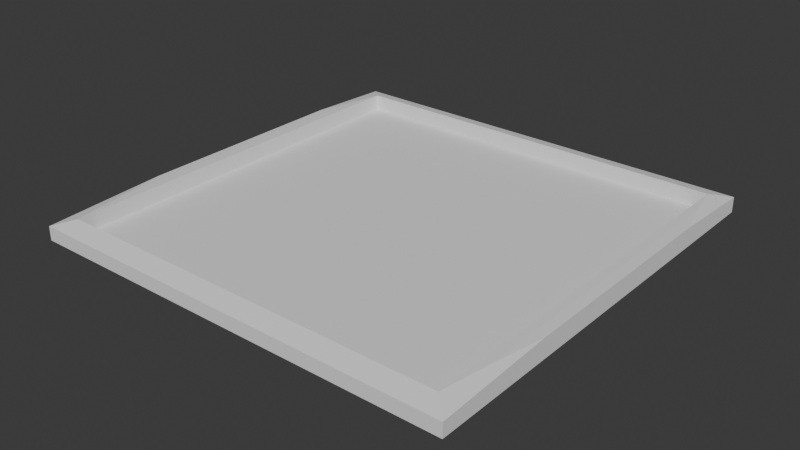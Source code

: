 # Source: plate.blend  (saved by Blender 4.3.34; exported with 4.5.12 LTS)
import bpy
from mathutils import Matrix  # noqa: F401  (used for matrix-valued properties, if any)

bpy.ops.wm.read_factory_settings(use_empty=True)
scene = bpy.context.scene
scene.name = 'Scene'

# ---- collections
col_collection = bpy.data.collections.new('Collection'); scene.collection.children.link(col_collection)

# ---- world
world_world = bpy.data.worlds.new('World'); scene.world = world_world
world_world.use_nodes = True; world_world.node_tree.nodes.clear()
_N = world_world.node_tree.nodes; _L = world_world.node_tree.links
n0 = _N.new('ShaderNodeOutputWorld'); n0.name = 'World Output'; n0.location = (300, 300)
n1 = _N.new('ShaderNodeBackground'); n1.name = 'Background'; n1.location = (10, 300)
n1.inputs[0].default_value = (0.05088, 0.05088, 0.05088, 1.0)
_L.new(n1.outputs[0], n0.inputs[0])
n0.is_active_output = True
world_world.color = (0.05088, 0.05088, 0.05088)
world_world.sun_shadow_jitter_overblur = 0.0

# ---- meshes
me_cube_001 = bpy.data.meshes.new('Cube.001')
me_cube_001.from_pydata([(-1.1, -1.1, -0.05), (-1.009, -1.009, 0.05), (-1.1, 1.1, -0.05), (-1.009, 1.009, 0.05), (1.1, -1.1, -0.05), (1.009, -1.009, 0.05), (1.1, 1.1, -0.05), (1.009, 1.009, 0.05), (-1.009, -1.009, -0.03091), (-1.009, 1.009, -0.03091), (1.009, 1.009, -0.03091), (1.009, -1.009, -0.03091), (-1.1, -1.1, 0.02037), (-1.009, -1.009, 0.05), (1.009, -1.009, 0.05), (1.1, -1.1, 0.02037), (-1.009, 1.009, 0.05), (-1.1, 1.1, 0.02731), (1.1, 1.1, 0.02731), (1.009, 1.009, 0.05), (1.1, -0.4982, 0.04773), (1.05, -0.7554, 0.05), (1.05, 0.8244, 0.05), (1.1, 0.6509, 0.04773), (-1.056, -0.7202, 0.05), (-1.1, -0.4925, 0.04799), (-1.1, 0.6451, 0.04799), (-1.056, 0.7988, 0.05), (0.0, 0.9547, -0.1412), (0.0, 1.0, -0.04115), (0.1862, 0.9363, -0.1412), (0.1951, 0.9808, -0.04115), (0.3653, 0.882, -0.1412), (0.3827, 0.9239, -0.04115), (0.5304, 0.7938, -0.1412), (0.5556, 0.8315, -0.04115), (0.675, 0.675, -0.1412), (0.7071, 0.7071, -0.04115), (0.7938, 0.5304, -0.1412), (0.8315, 0.5556, -0.04115), (0.882, 0.3653, -0.1412), (0.9239, 0.3827, -0.04115), (0.9363, 0.1862, -0.1412), (0.9808, 0.1951, -0.04115), (0.9547, 0.0, -0.1412), (1.0, 0.0, -0.04115), (0.9363, -0.1862, -0.1412), (0.9808, -0.1951, -0.04115), (0.882, -0.3653, -0.1412), (0.9239, -0.3827, -0.04115), (0.7938, -0.5304, -0.1412), (0.8315, -0.5556, -0.04115), (0.675, -0.675, -0.1412), (0.7071, -0.7071, -0.04115), (0.5304, -0.7938, -0.1412), (0.5556, -0.8315, -0.04115), (0.3653, -0.882, -0.1412), (0.3827, -0.9239, -0.04115), (0.1862, -0.9363, -0.1412), (0.1951, -0.9808, -0.04115), (0.0, -0.9547, -0.1412), (0.0, -1.0, -0.04115), (-0.1862, -0.9363, -0.1412), (-0.1951, -0.9808, -0.04115), (-0.3653, -0.882, -0.1412), (-0.3827, -0.9239, -0.04115), (-0.5304, -0.7938, -0.1412), (-0.5556, -0.8315, -0.04115), (-0.675, -0.675, -0.1412), (-0.7071, -0.7071, -0.04115), (-0.7938, -0.5304, -0.1412), (-0.8315, -0.5556, -0.04115), (-0.882, -0.3653, -0.1412), (-0.9239, -0.3827, -0.04115), (-0.9363, -0.1862, -0.1412), (-0.9808, -0.1951, -0.04115), (-0.9547, 0.0, -0.1412), (-1.0, 0.0, -0.04115), (-0.9363, 0.1862, -0.1412), (-0.9808, 0.1951, -0.04115), (-0.882, 0.3653, -0.1412), (-0.9239, 0.3827, -0.04115), (-0.7938, 0.5304, -0.1412), (-0.8315, 0.5556, -0.04115), (-0.675, 0.675, -0.1412), (-0.7071, 0.7071, -0.04115), (-0.5304, 0.7938, -0.1412), (-0.5556, 0.8315, -0.04115), (-0.3653, 0.882, -0.1412), (-0.3827, 0.9239, -0.04115), (-0.1862, 0.9363, -0.1412), (-0.1951, 0.9808, -0.04115), (0.0, 1.0, -0.1412), (0.1951, 0.9808, -0.1412), (0.3827, 0.9239, -0.1412), (0.5556, 0.8315, -0.1412), (0.7071, 0.7071, -0.1412), (0.8315, 0.5556, -0.1412), (0.9239, 0.3827, -0.1412), (0.9808, 0.1951, -0.1412), (1.0, 0.0, -0.1412), (0.9808, -0.1951, -0.1412), (0.9239, -0.3827, -0.1412), (0.8315, -0.5556, -0.1412), (0.7071, -0.7071, -0.1412), (0.5556, -0.8315, -0.1412), (0.3827, -0.9239, -0.1412), (0.1951, -0.9808, -0.1412), (0.0, -1.0, -0.1412), (-0.1951, -0.9808, -0.1412), (-0.3827, -0.9239, -0.1412), (-0.5556, -0.8315, -0.1412), (-0.7071, -0.7071, -0.1412), (-0.8315, -0.5556, -0.1412), (-0.9239, -0.3827, -0.1412), (-0.9808, -0.1951, -0.1412), (-1.0, 0.0, -0.1412), (-0.9808, 0.1951, -0.1412), (-0.9239, 0.3827, -0.1412), (-0.8315, 0.5556, -0.1412), (-0.7071, 0.7071, -0.1412), (-0.5556, 0.8315, -0.1412), (-0.3827, 0.9239, -0.1412), (-0.1951, 0.9808, -0.1412), (-1.12e-10, 0.9547, -0.08771), (0.1862, 0.9363, -0.08771), (0.3653, 0.882, -0.08771), (0.5304, 0.7938, -0.08771), (0.675, 0.675, -0.08771), (0.7938, 0.5304, -0.08771), (0.882, 0.3653, -0.08771), (0.9363, 0.1862, -0.08771), (0.9547, 0.0, -0.08771), (0.9363, -0.1862, -0.08771), (0.882, -0.3653, -0.08771), (0.7938, -0.5304, -0.08771), (0.675, -0.675, -0.08771), (0.5304, -0.7938, -0.08771), (0.3653, -0.882, -0.08771), (0.1862, -0.9363, -0.08771), (-1.12e-10, -0.9547, -0.08771), (-0.1862, -0.9363, -0.08771), (-0.3653, -0.882, -0.08771), (-0.5304, -0.7938, -0.08771), (-0.675, -0.675, -0.08771), (-0.7938, -0.5304, -0.08771), (-0.882, -0.3653, -0.08771), (-0.9363, -0.1862, -0.08771), (-0.9547, 0.0, -0.08771), (-0.9363, 0.1862, -0.08771), (-0.882, 0.3653, -0.08771), (-0.7938, 0.5304, -0.08771), (-0.675, 0.675, -0.08771), (-0.5304, 0.7938, -0.08771), (-0.3653, 0.882, -0.08771), (-0.1862, 0.9363, -0.08771)], [], [(5, 1, 13, 14), (3, 7, 19, 16), (2, 17, 18, 6), (2, 6, 4, 0), (5, 7, 10, 11), (16, 17, 26, 27), (18, 19, 22, 23), (7, 5, 14, 21, 22, 19), (10, 9, 8, 11), (3, 1, 8, 9), (1, 5, 11, 8), (7, 3, 9, 10), (1, 3, 16, 27, 24, 13), (6, 18, 23, 20, 15, 4), (14, 13, 12, 15), (4, 15, 12, 0), (16, 19, 18, 17), (12, 13, 24, 25), (22, 21, 20, 23), (14, 15, 20, 21), (24, 27, 26, 25), (0, 12, 25, 26, 17, 2), (92, 29, 31, 93), (93, 31, 33, 94), (94, 33, 35, 95), (95, 35, 37, 96), (96, 37, 39, 97), (97, 39, 41, 98), (98, 41, 43, 99), (99, 43, 45, 100), (100, 45, 47, 101), (101, 47, 49, 102), (102, 49, 51, 103), (103, 51, 53, 104), (104, 53, 55, 105), (105, 55, 57, 106), (106, 57, 59, 107), (107, 59, 61, 108), (108, 61, 63, 109), (109, 63, 65, 110), (110, 65, 67, 111), (111, 67, 69, 112), (112, 69, 71, 113), (113, 71, 73, 114), (114, 73, 75, 115), (115, 75, 77, 116), (116, 77, 79, 117), (117, 79, 81, 118), (118, 81, 83, 119), (119, 83, 85, 120), (120, 85, 87, 121), (121, 87, 89, 122), (31, 29, 91, 89, 87, 85, 83, 81, 79, 77, 75, 73, 71, 69, 67, 65, 63, 61, 59, 57, 55, 53, 51, 49, 47, 45, 43, 41, 39, 37, 35, 33), (122, 89, 91, 123), (123, 91, 29, 92), (34, 36, 128, 127), (30, 28, 92, 93), (32, 30, 93, 94), (34, 32, 94, 95), (36, 34, 95, 96), (38, 36, 96, 97), (40, 38, 97, 98), (42, 40, 98, 99), (44, 42, 99, 100), (46, 44, 100, 101), (48, 46, 101, 102), (50, 48, 102, 103), (52, 50, 103, 104), (54, 52, 104, 105), (56, 54, 105, 106), (58, 56, 106, 107), (60, 58, 107, 108), (62, 60, 108, 109), (64, 62, 109, 110), (66, 64, 110, 111), (68, 66, 111, 112), (70, 68, 112, 113), (72, 70, 113, 114), (74, 72, 114, 115), (76, 74, 115, 116), (78, 76, 116, 117), (80, 78, 117, 118), (82, 80, 118, 119), (84, 82, 119, 120), (86, 84, 120, 121), (88, 86, 121, 122), (90, 88, 122, 123), (28, 90, 123, 92), (124, 125, 126, 127, 128, 129, 130, 131, 132, 133, 134, 135, 136, 137, 138, 139, 140, 141, 142, 143, 144, 145, 146, 147, 148, 149, 150, 151, 152, 153, 154, 155), (88, 90, 155, 154), (62, 64, 142, 141), (36, 38, 129, 128), (90, 28, 124, 155), (64, 66, 143, 142), (38, 40, 130, 129), (66, 68, 144, 143), (40, 42, 131, 130), (68, 70, 145, 144), (42, 44, 132, 131), (70, 72, 146, 145), (44, 46, 133, 132), (72, 74, 147, 146), (46, 48, 134, 133), (74, 76, 148, 147), (48, 50, 135, 134), (76, 78, 149, 148), (50, 52, 136, 135), (78, 80, 150, 149), (52, 54, 137, 136), (80, 82, 151, 150), (54, 56, 138, 137), (28, 30, 125, 124), (82, 84, 152, 151), (56, 58, 139, 138), (30, 32, 126, 125), (84, 86, 153, 152), (58, 60, 140, 139), (32, 34, 127, 126), (86, 88, 154, 153), (60, 62, 141, 140)])
_uv = me_cube_001.uv_layers.new(name='UVMap')
_uv.uv.foreach_set('vector', [0.6354, 0.7396, 0.8646, 0.7396, 0.8646, 0.7396, 0.6354, 0.7396, 0.8646, 0.5104, 0.6354, 0.5104, 0.6354, 0.5104, 0.8646, 0.5104, 0.375, 0.25, 0.5683, 0.25, 0.5683, 0.5, 0.375, 0.5, 0.125, 0.5, 0.375, 0.5, 0.375, 0.75, 0.125, 0.75, 0.6354, 0.7396, 0.6354, 0.5104, 0.6354, 0.5104, 0.6354, 0.7396, 0.625, 0.2396, 0.5683, 0.25, 0.62, 0.1983, 0.625, 0.2158, 0.5683, 0.5, 0.625, 0.4896, 0.625, 0.4943, 0.6193, 0.5, 0.6354, 0.5104, 0.6354, 0.7396, 0.6354, 0.7396, 0.6307, 0.7108, 0.6307, 0.5313, 0.6354, 0.5104, 0.6354, 0.5104, 0.8646, 0.5104, 0.8646, 0.7396, 0.6354, 0.7396, 0.8646, 0.5104, 0.8646, 0.7396, 0.8646, 0.7396, 0.8646, 0.5104, 0.8646, 0.7396, 0.6354, 0.7396, 0.6354, 0.7396, 0.8646, 0.7396, 0.6354, 0.5104, 0.8646, 0.5104, 0.8646, 0.5104, 0.6354, 0.5104, 0.8646, 0.7396, 0.8646, 0.5104, 0.8646, 0.5104, 0.87, 0.5342, 0.87, 0.7068, 0.8646, 0.7396, 0.375, 0.5, 0.5683, 0.5, 0.6193, 0.551, 0.6193, 0.6816, 0.5509, 0.75, 0.375, 0.75, 0.625, 0.7604, 0.625, 0.9896, 0.5509, 1.0, 0.5509, 0.75, 0.375, 0.75, 0.5509, 0.75, 0.5509, 1.0, 0.375, 1.0, 0.625, 0.2604, 0.625, 0.4896, 0.5683, 0.5, 0.5683, 0.25, 0.5509, 0.0, 0.625, 0.01036, 0.625, 0.04315, 0.62, 0.06904, 0.6307, 0.5313, 0.6307, 0.7108, 0.6193, 0.6816, 0.6193, 0.551, 0.625, 0.7604, 0.5509, 0.75, 0.6193, 0.75, 0.625, 0.7557, 0.625, 0.07407, 0.625, 0.1933, 0.62, 0.1983, 0.62, 0.06904, 0.375, 0.0, 0.5509, 0.0, 0.62, 0.06904, 0.62, 0.1983, 0.5683, 0.25, 0.375, 0.25, 1.0, 0.5, 1.0, 1.0, 0.9688, 1.0, 0.9688, 0.5, 0.9688, 0.5, 0.9688, 1.0, 0.9375, 1.0, 0.9375, 0.5, 0.9375, 0.5, 0.9375, 1.0, 0.9062, 1.0, 0.9062, 0.5, 0.9062, 0.5, 0.9062, 1.0, 0.875, 1.0, 0.875, 0.5, 0.875, 0.5, 0.875, 1.0, 0.8438, 1.0, 0.8438, 0.5, 0.8438, 0.5, 0.8438, 1.0, 0.8125, 1.0, 0.8125, 0.5, 0.8125, 0.5, 0.8125, 1.0, 0.7812, 1.0, 0.7812, 0.5, 0.7812, 0.5, 0.7812, 1.0, 0.75, 1.0, 0.75, 0.5, 0.75, 0.5, 0.75, 1.0, 0.7188, 1.0, 0.7188, 0.5, 0.7188, 0.5, 0.7188, 1.0, 0.6875, 1.0, 0.6875, 0.5, 0.6875, 0.5, 0.6875, 1.0, 0.6562, 1.0, 0.6562, 0.5, 0.6562, 0.5, 0.6562, 1.0, 0.625, 1.0, 0.625, 0.5, 0.625, 0.5, 0.625, 1.0, 0.5938, 1.0, 0.5938, 0.5, 0.5938, 0.5, 0.5938, 1.0, 0.5625, 1.0, 0.5625, 0.5, 0.5625, 0.5, 0.5625, 1.0, 0.5312, 1.0, 0.5312, 0.5, 0.5312, 0.5, 0.5312, 1.0, 0.5, 1.0, 0.5, 0.5, 0.5, 0.5, 0.5, 1.0, 0.4688, 1.0, 0.4688, 0.5, 0.4688, 0.5, 0.4688, 1.0, 0.4375, 1.0, 0.4375, 0.5, 0.4375, 0.5, 0.4375, 1.0, 0.4062, 1.0, 0.4062, 0.5, 0.4062, 0.5, 0.4062, 1.0, 0.375, 1.0, 0.375, 0.5, 0.375, 0.5, 0.375, 1.0, 0.3438, 1.0, 0.3438, 0.5, 0.3438, 0.5, 0.3438, 1.0, 0.3125, 1.0, 0.3125, 0.5, 0.3125, 0.5, 0.3125, 1.0, 0.2812, 1.0, 0.2812, 0.5, 0.2812, 0.5, 0.2812, 1.0, 0.25, 1.0, 0.25, 0.5, 0.25, 0.5, 0.25, 1.0, 0.2188, 1.0, 0.2188, 0.5, 0.2188, 0.5, 0.2188, 1.0, 0.1875, 1.0, 0.1875, 0.5, 0.1875, 0.5, 0.1875, 1.0, 0.1562, 1.0, 0.1562, 0.5, 0.1562, 0.5, 0.1562, 1.0, 0.125, 1.0, 0.125, 0.5, 0.125, 0.5, 0.125, 1.0, 0.09375, 1.0, 0.09375, 0.5, 0.09375, 0.5, 0.09375, 1.0, 0.0625, 1.0, 0.0625, 0.5, 0.2968, 0.4854, 0.25, 0.49, 0.2032, 0.4854, 0.1582, 0.4717, 0.1167, 0.4496, 0.08029, 0.4197, 0.05045, 0.3833, 0.02827, 0.3418, 0.01461, 0.2968, 0.01, 0.25, 0.01461, 0.2032, 0.02827, 0.1582, 0.05045, 0.1167, 0.08029, 0.08029, 0.1167, 0.05045, 0.1582, 0.02827, 0.2032, 0.01461, 0.25, 0.01, 0.2968, 0.01461, 0.3418, 0.02827, 0.3833, 0.05045, 0.4197, 0.08029, 0.4496, 0.1167, 0.4717, 0.1582, 0.4854, 0.2032, 0.49, 0.25, 0.4854, 0.2968, 0.4717, 0.3418, 0.4496, 0.3833, 0.4197, 0.4197, 0.3833, 0.4496, 0.3418, 0.4717, 0.0625, 0.5, 0.0625, 1.0, 0.03125, 1.0, 0.03125, 0.5, 0.03125, 0.5, 0.03125, 1.0, 0.0, 1.0, 0.0, 0.5, 0.8773, 0.4405, 0.912, 0.412, 0.912, 0.412, 0.8773, 0.4405, 0.7947, 0.4747, 0.75, 0.4791, 0.75, 0.49, 0.7968, 0.4854, 0.8377, 0.4617, 0.7947, 0.4747, 0.7968, 0.4854, 0.8418, 0.4717, 0.8773, 0.4405, 0.8377, 0.4617, 0.8418, 0.4717, 0.8833, 0.4496, 0.912, 0.412, 0.8773, 0.4405, 0.8833, 0.4496, 0.9197, 0.4197, 0.9405, 0.3773, 0.912, 0.412, 0.9197, 0.4197, 0.9496, 0.3833, 0.9617, 0.3377, 0.9405, 0.3773, 0.9496, 0.3833, 0.9717, 0.3418, 0.9747, 0.2947, 0.9617, 0.3377, 0.9717, 0.3418, 0.9854, 0.2968, 0.9791, 0.25, 0.9747, 0.2947, 0.9854, 0.2968, 0.99, 0.25, 0.9747, 0.2053, 0.9791, 0.25, 0.99, 0.25, 0.9854, 0.2032, 0.9617, 0.1623, 0.9747, 0.2053, 0.9854, 0.2032, 0.9717, 0.1582, 0.9405, 0.1227, 0.9617, 0.1623, 0.9717, 0.1582, 0.9496, 0.1167, 0.912, 0.08799, 0.9405, 0.1227, 0.9496, 0.1167, 0.9197, 0.08029, 0.8773, 0.05949, 0.912, 0.08799, 0.9197, 0.08029, 0.8833, 0.05045, 0.8377, 0.03832, 0.8773, 0.05949, 0.8833, 0.05045, 0.8418, 0.02827, 0.7947, 0.02528, 0.8377, 0.03832, 0.8418, 0.02827, 0.7968, 0.01461, 0.75, 0.02088, 0.7947, 0.02528, 0.7968, 0.01461, 0.75, 0.01, 0.7053, 0.02528, 0.75, 0.02088, 0.75, 0.01, 0.7032, 0.01461, 0.6623, 0.03832, 0.7053, 0.02528, 0.7032, 0.01461, 0.6582, 0.02827, 0.6227, 0.05949, 0.6623, 0.03832, 0.6582, 0.02827, 0.6167, 0.05045, 0.588, 0.08799, 0.6227, 0.05949, 0.6167, 0.05045, 0.5803, 0.08029, 0.5595, 0.1227, 0.588, 0.08799, 0.5803, 0.08029, 0.5504, 0.1167, 0.5383, 0.1623, 0.5595, 0.1227, 0.5504, 0.1167, 0.5283, 0.1582, 0.5253, 0.2053, 0.5383, 0.1623, 0.5283, 0.1582, 0.5146, 0.2032, 0.5209, 0.25, 0.5253, 0.2053, 0.5146, 0.2032, 0.51, 0.25, 0.5253, 0.2947, 0.5209, 0.25, 0.51, 0.25, 0.5146, 0.2968, 0.5383, 0.3377, 0.5253, 0.2947, 0.5146, 0.2968, 0.5283, 0.3418, 0.5595, 0.3773, 0.5383, 0.3377, 0.5283, 0.3418, 0.5504, 0.3833, 0.588, 0.412, 0.5595, 0.3773, 0.5504, 0.3833, 0.5803, 0.4197, 0.6227, 0.4405, 0.588, 0.412, 0.5803, 0.4197, 0.6167, 0.4496, 0.6623, 0.4617, 0.6227, 0.4405, 0.6167, 0.4496, 0.6582, 0.4717, 0.7053, 0.4747, 0.6623, 0.4617, 0.6582, 0.4717, 0.7032, 0.4854, 0.75, 0.4791, 0.7053, 0.4747, 0.7032, 0.4854, 0.75, 0.49, 0.75, 0.4791, 0.7947, 0.4747, 0.8377, 0.4617, 0.8773, 0.4405, 0.912, 0.412, 0.9405, 0.3773, 0.9617, 0.3377, 0.9747, 0.2947, 0.9791, 0.25, 0.9747, 0.2053, 0.9617, 0.1623, 0.9405, 0.1227, 0.912, 0.08799, 0.8773, 0.05949, 0.8377, 0.03832, 0.7947, 0.02528, 0.75, 0.02088, 0.7053, 0.02528, 0.6623, 0.03832, 0.6227, 0.05949, 0.588, 0.08799, 0.5595, 0.1227, 0.5383, 0.1623, 0.5253, 0.2053, 0.5209, 0.25, 0.5253, 0.2947, 0.5383, 0.3377, 0.5595, 0.3773, 0.588, 0.412, 0.6227, 0.4405, 0.6623, 0.4617, 0.7053, 0.4747, 0.6623, 0.4617, 0.7053, 0.4747, 0.7053, 0.4747, 0.6623, 0.4617, 0.7053, 0.02528, 0.6623, 0.03832, 0.6623, 0.03832, 0.7053, 0.02528, 0.912, 0.412, 0.9405, 0.3773, 0.9405, 0.3773, 0.912, 0.412, 0.7053, 0.4747, 0.75, 0.4791, 0.75, 0.4791, 0.7053, 0.4747, 0.6623, 0.03832, 0.6227, 0.05949, 0.6227, 0.05949, 0.6623, 0.03832, 0.9405, 0.3773, 0.9617, 0.3377, 0.9617, 0.3377, 0.9405, 0.3773, 0.6227, 0.05949, 0.588, 0.08799, 0.588, 0.08799, 0.6227, 0.05949, 0.9617, 0.3377, 0.9747, 0.2947, 0.9747, 0.2947, 0.9617, 0.3377, 0.588, 0.08799, 0.5595, 0.1227, 0.5595, 0.1227, 0.588, 0.08799, 0.9747, 0.2947, 0.9791, 0.25, 0.9791, 0.25, 0.9747, 0.2947, 0.5595, 0.1227, 0.5383, 0.1623, 0.5383, 0.1623, 0.5595, 0.1227, 0.9791, 0.25, 0.9747, 0.2053, 0.9747, 0.2053, 0.9791, 0.25, 0.5383, 0.1623, 0.5253, 0.2053, 0.5253, 0.2053, 0.5383, 0.1623, 0.9747, 0.2053, 0.9617, 0.1623, 0.9617, 0.1623, 0.9747, 0.2053, 0.5253, 0.2053, 0.5209, 0.25, 0.5209, 0.25, 0.5253, 0.2053, 0.9617, 0.1623, 0.9405, 0.1227, 0.9405, 0.1227, 0.9617, 0.1623, 0.5209, 0.25, 0.5253, 0.2947, 0.5253, 0.2947, 0.5209, 0.25, 0.9405, 0.1227, 0.912, 0.08799, 0.912, 0.08799, 0.9405, 0.1227, 0.5253, 0.2947, 0.5383, 0.3377, 0.5383, 0.3377, 0.5253, 0.2947, 0.912, 0.08799, 0.8773, 0.05949, 0.8773, 0.05949, 0.912, 0.08799, 0.5383, 0.3377, 0.5595, 0.3773, 0.5595, 0.3773, 0.5383, 0.3377, 0.8773, 0.05949, 0.8377, 0.03832, 0.8377, 0.03832, 0.8773, 0.05949, 0.75, 0.4791, 0.7947, 0.4747, 0.7947, 0.4747, 0.75, 0.4791, 0.5595, 0.3773, 0.588, 0.412, 0.588, 0.412, 0.5595, 0.3773, 0.8377, 0.03832, 0.7947, 0.02528, 0.7947, 0.02528, 0.8377, 0.03832, 0.7947, 0.4747, 0.8377, 0.4617, 0.8377, 0.4617, 0.7947, 0.4747, 0.588, 0.412, 0.6227, 0.4405, 0.6227, 0.4405, 0.588, 0.412, 0.7947, 0.02528, 0.75, 0.02088, 0.75, 0.02088, 0.7947, 0.02528, 0.8377, 0.4617, 0.8773, 0.4405, 0.8773, 0.4405, 0.8377, 0.4617, 0.6227, 0.4405, 0.6623, 0.4617, 0.6623, 0.4617, 0.6227, 0.4405, 0.75, 0.02088, 0.7053, 0.02528, 0.7053, 0.02528, 0.75, 0.02088])
me_cube_001.update()

# ---- objects
ob_plate_rigid = bpy.data.objects.new('plate-rigid', me_cube_001)

# ---- transforms, parenting, visibility, modifiers, constraints
ob_plate_rigid.location = (0.0, 0.0, 0.09115)

# ---- collection membership
col_collection.objects.link(ob_plate_rigid)

# ---- scene / render settings (as saved in the file)
scene.frame_start = 1; scene.frame_end = 250; scene.frame_set(1)
scene.render.engine = 'BLENDER_EEVEE_NEXT'
bpy.context.view_layer.update()

# ---- added for rendering (the .blend has no active camera and no usable light): camera, sun
cam_auto = bpy.data.cameras.new('AutoCamera')
cam_auto.lens = 50.0
cam_auto.sensor_width = 36.0
cam_auto.clip_end = 1000.0
ob_auto_camera = bpy.data.objects.new('AutoCamera', cam_auto)
scene.collection.objects.link(ob_auto_camera)
ob_auto_camera.location = (2.88405, -3.46086, 2.35282)
ob_auto_camera.rotation_euler = (1.09748, -7.21219e-08, 0.694738)
scene.camera = ob_auto_camera
light_auto_sun = bpy.data.lights.new('AutoSun', 'SUN')
light_auto_sun.energy = 3.0
light_auto_sun.angle = 0.0523599
ob_auto_sun = bpy.data.objects.new('AutoSun', light_auto_sun)
scene.collection.objects.link(ob_auto_sun)
ob_auto_sun.rotation_euler = (0.872665, 0.174533, 0.523599)
bpy.context.view_layer.update()
